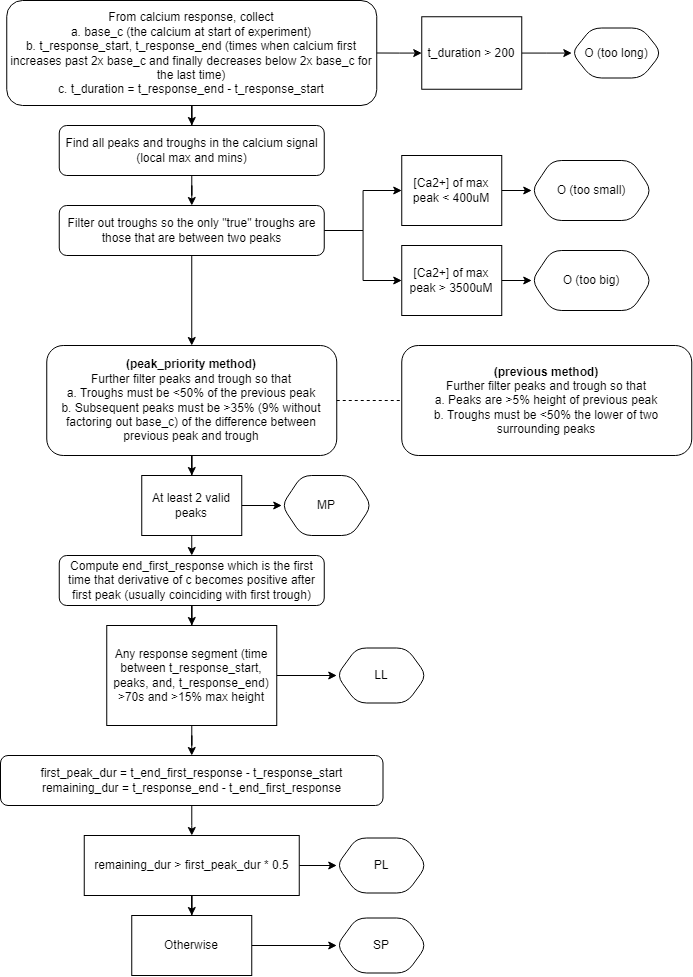

The diagram above was exported from draw.io. Its source (the exported page's mxGraphModel, read from the mxfile embedded in the PNG):
<mxGraphModel dx="2031" dy="1189" grid="1" gridSize="10" guides="1" tooltips="1" connect="1" arrows="1" fold="1" page="1" pageScale="1" pageWidth="827" pageHeight="1169" math="0" shadow="0">
  <root>
    <mxCell id="WIyWlLk6GJQsqaUBKTNV-0" />
    <mxCell id="WIyWlLk6GJQsqaUBKTNV-1" parent="WIyWlLk6GJQsqaUBKTNV-0" />
    <mxCell id="me-4IJVJU5MeHqz5jp16-20" style="edgeStyle=orthogonalEdgeStyle;rounded=0;orthogonalLoop=1;jettySize=auto;html=1;" edge="1" parent="WIyWlLk6GJQsqaUBKTNV-1" source="WIyWlLk6GJQsqaUBKTNV-3" target="me-4IJVJU5MeHqz5jp16-0">
      <mxGeometry relative="1" as="geometry" />
    </mxCell>
    <mxCell id="WIyWlLk6GJQsqaUBKTNV-3" value="From calcium response, collect&lt;br&gt;a. base_c (the calcium at start of experiment)&lt;br&gt;b. t_response_start, t_response_end (times when calcium first increases past 2x base_c and finally decreases below 2x base_c for the last time)&lt;br&gt;c. t_duration = t_response_end - t_response_start" style="rounded=1;whiteSpace=wrap;html=1;fontSize=12;glass=0;strokeWidth=1;shadow=0;" parent="WIyWlLk6GJQsqaUBKTNV-1" vertex="1">
      <mxGeometry x="46.25" y="20" width="370" height="105" as="geometry" />
    </mxCell>
    <mxCell id="me-4IJVJU5MeHqz5jp16-6" value="" style="edgeStyle=orthogonalEdgeStyle;rounded=0;orthogonalLoop=1;jettySize=auto;html=1;" edge="1" parent="WIyWlLk6GJQsqaUBKTNV-1" source="me-4IJVJU5MeHqz5jp16-0" target="me-4IJVJU5MeHqz5jp16-5">
      <mxGeometry relative="1" as="geometry" />
    </mxCell>
    <mxCell id="me-4IJVJU5MeHqz5jp16-0" value="Find all peaks and troughs in the calcium signal (local max and mins)" style="rounded=1;whiteSpace=wrap;html=1;fontSize=12;glass=0;strokeWidth=1;shadow=0;" vertex="1" parent="WIyWlLk6GJQsqaUBKTNV-1">
      <mxGeometry x="98.75" y="145" width="265" height="50" as="geometry" />
    </mxCell>
    <mxCell id="me-4IJVJU5MeHqz5jp16-9" value="" style="edgeStyle=orthogonalEdgeStyle;rounded=0;orthogonalLoop=1;jettySize=auto;html=1;exitX=1;exitY=0.5;exitDx=0;exitDy=0;" edge="1" parent="WIyWlLk6GJQsqaUBKTNV-1" source="WIyWlLk6GJQsqaUBKTNV-3" target="me-4IJVJU5MeHqz5jp16-8">
      <mxGeometry relative="1" as="geometry" />
    </mxCell>
    <mxCell id="me-4IJVJU5MeHqz5jp16-13" value="" style="edgeStyle=orthogonalEdgeStyle;rounded=0;orthogonalLoop=1;jettySize=auto;html=1;" edge="1" parent="WIyWlLk6GJQsqaUBKTNV-1" source="me-4IJVJU5MeHqz5jp16-5" target="me-4IJVJU5MeHqz5jp16-12">
      <mxGeometry relative="1" as="geometry" />
    </mxCell>
    <mxCell id="me-4IJVJU5MeHqz5jp16-17" style="edgeStyle=orthogonalEdgeStyle;rounded=0;orthogonalLoop=1;jettySize=auto;html=1;exitX=1;exitY=0.5;exitDx=0;exitDy=0;" edge="1" parent="WIyWlLk6GJQsqaUBKTNV-1" source="me-4IJVJU5MeHqz5jp16-5" target="me-4IJVJU5MeHqz5jp16-16">
      <mxGeometry relative="1" as="geometry" />
    </mxCell>
    <mxCell id="me-4IJVJU5MeHqz5jp16-24" style="edgeStyle=orthogonalEdgeStyle;rounded=0;orthogonalLoop=1;jettySize=auto;html=1;entryX=0.5;entryY=0;entryDx=0;entryDy=0;" edge="1" parent="WIyWlLk6GJQsqaUBKTNV-1" source="me-4IJVJU5MeHqz5jp16-5" target="me-4IJVJU5MeHqz5jp16-23">
      <mxGeometry relative="1" as="geometry" />
    </mxCell>
    <mxCell id="me-4IJVJU5MeHqz5jp16-5" value="Filter out troughs so the only &quot;true&quot; troughs are those that are between two peaks" style="rounded=1;whiteSpace=wrap;html=1;fontSize=12;glass=0;strokeWidth=1;shadow=0;" vertex="1" parent="WIyWlLk6GJQsqaUBKTNV-1">
      <mxGeometry x="98.75" y="225" width="265" height="50" as="geometry" />
    </mxCell>
    <mxCell id="me-4IJVJU5MeHqz5jp16-11" value="" style="edgeStyle=orthogonalEdgeStyle;rounded=0;orthogonalLoop=1;jettySize=auto;html=1;" edge="1" parent="WIyWlLk6GJQsqaUBKTNV-1" source="me-4IJVJU5MeHqz5jp16-8" target="me-4IJVJU5MeHqz5jp16-10">
      <mxGeometry relative="1" as="geometry" />
    </mxCell>
    <mxCell id="me-4IJVJU5MeHqz5jp16-8" value="t_duration &amp;gt; 200" style="square;whiteSpace=wrap;html=1;rounded=0;glass=0;strokeWidth=1;shadow=0;" vertex="1" parent="WIyWlLk6GJQsqaUBKTNV-1">
      <mxGeometry x="461.25" y="36.25" width="100" height="72.5" as="geometry" />
    </mxCell>
    <mxCell id="me-4IJVJU5MeHqz5jp16-10" value="O (too long)" style="shape=hexagon;perimeter=hexagonPerimeter2;whiteSpace=wrap;html=1;fixedSize=1;rounded=1;glass=0;strokeWidth=1;shadow=0;" vertex="1" parent="WIyWlLk6GJQsqaUBKTNV-1">
      <mxGeometry x="611.25" y="47.5" width="90" height="50" as="geometry" />
    </mxCell>
    <mxCell id="me-4IJVJU5MeHqz5jp16-15" value="" style="edgeStyle=orthogonalEdgeStyle;rounded=0;orthogonalLoop=1;jettySize=auto;html=1;" edge="1" parent="WIyWlLk6GJQsqaUBKTNV-1" source="me-4IJVJU5MeHqz5jp16-12" target="me-4IJVJU5MeHqz5jp16-14">
      <mxGeometry relative="1" as="geometry" />
    </mxCell>
    <mxCell id="me-4IJVJU5MeHqz5jp16-12" value="[Ca2+] of max peak &amp;lt; 400uM" style="square;whiteSpace=wrap;html=1;rounded=0;glass=0;strokeWidth=1;shadow=0;" vertex="1" parent="WIyWlLk6GJQsqaUBKTNV-1">
      <mxGeometry x="441.25" y="175" width="100" height="70" as="geometry" />
    </mxCell>
    <mxCell id="me-4IJVJU5MeHqz5jp16-14" value="O (too small)" style="shape=hexagon;perimeter=hexagonPerimeter2;whiteSpace=wrap;html=1;fixedSize=1;rounded=1;glass=0;strokeWidth=1;shadow=0;" vertex="1" parent="WIyWlLk6GJQsqaUBKTNV-1">
      <mxGeometry x="571.25" y="180" width="120" height="60" as="geometry" />
    </mxCell>
    <mxCell id="me-4IJVJU5MeHqz5jp16-19" value="" style="edgeStyle=orthogonalEdgeStyle;rounded=0;orthogonalLoop=1;jettySize=auto;html=1;" edge="1" parent="WIyWlLk6GJQsqaUBKTNV-1" source="me-4IJVJU5MeHqz5jp16-16" target="me-4IJVJU5MeHqz5jp16-18">
      <mxGeometry relative="1" as="geometry" />
    </mxCell>
    <mxCell id="me-4IJVJU5MeHqz5jp16-16" value="[Ca2+] of max peak &amp;gt; 3500uM" style="square;whiteSpace=wrap;html=1;rounded=0;glass=0;strokeWidth=1;shadow=0;" vertex="1" parent="WIyWlLk6GJQsqaUBKTNV-1">
      <mxGeometry x="441.25" y="265" width="100" height="70" as="geometry" />
    </mxCell>
    <mxCell id="me-4IJVJU5MeHqz5jp16-18" value="O (too big)" style="shape=hexagon;perimeter=hexagonPerimeter2;whiteSpace=wrap;html=1;fixedSize=1;rounded=1;glass=0;strokeWidth=1;shadow=0;" vertex="1" parent="WIyWlLk6GJQsqaUBKTNV-1">
      <mxGeometry x="571.25" y="270" width="120" height="60" as="geometry" />
    </mxCell>
    <mxCell id="me-4IJVJU5MeHqz5jp16-32" value="" style="edgeStyle=orthogonalEdgeStyle;rounded=0;orthogonalLoop=1;jettySize=auto;html=1;" edge="1" parent="WIyWlLk6GJQsqaUBKTNV-1" source="me-4IJVJU5MeHqz5jp16-23" target="me-4IJVJU5MeHqz5jp16-31">
      <mxGeometry relative="1" as="geometry" />
    </mxCell>
    <mxCell id="me-4IJVJU5MeHqz5jp16-23" value="&lt;b&gt;(peak_priority method)&lt;/b&gt;&lt;br&gt;Further filter peaks and trough so that&lt;br&gt;a. Troughs must be &amp;lt;50% of the previous peak&lt;br&gt;b. Subsequent peaks must be &amp;gt;35% (9% without factoring out base_c) of the difference between previous peak and trough" style="rounded=1;whiteSpace=wrap;html=1;fontSize=12;glass=0;strokeWidth=1;shadow=0;" vertex="1" parent="WIyWlLk6GJQsqaUBKTNV-1">
      <mxGeometry x="86.25" y="365" width="290" height="110" as="geometry" />
    </mxCell>
    <mxCell id="me-4IJVJU5MeHqz5jp16-25" value="&lt;b&gt;(previous method)&lt;/b&gt;&lt;br&gt;Further filter peaks and trough so that&lt;br&gt;a. Peaks are &amp;gt;5% height of previous peak&lt;br&gt;b. Troughs must be &amp;lt;50% the lower of two surrounding peaks" style="rounded=1;whiteSpace=wrap;html=1;fontSize=12;glass=0;strokeWidth=1;shadow=0;" vertex="1" parent="WIyWlLk6GJQsqaUBKTNV-1">
      <mxGeometry x="441.25" y="365" width="290" height="110" as="geometry" />
    </mxCell>
    <mxCell id="me-4IJVJU5MeHqz5jp16-26" value="" style="endArrow=none;dashed=1;html=1;rounded=0;exitX=1;exitY=0.5;exitDx=0;exitDy=0;entryX=0;entryY=0.5;entryDx=0;entryDy=0;" edge="1" parent="WIyWlLk6GJQsqaUBKTNV-1" source="me-4IJVJU5MeHqz5jp16-23" target="me-4IJVJU5MeHqz5jp16-25">
      <mxGeometry width="50" height="50" relative="1" as="geometry">
        <mxPoint x="401.25" y="425" as="sourcePoint" />
        <mxPoint x="451.25" y="375" as="targetPoint" />
      </mxGeometry>
    </mxCell>
    <mxCell id="me-4IJVJU5MeHqz5jp16-37" value="" style="edgeStyle=orthogonalEdgeStyle;rounded=0;orthogonalLoop=1;jettySize=auto;html=1;" edge="1" parent="WIyWlLk6GJQsqaUBKTNV-1" source="me-4IJVJU5MeHqz5jp16-30" target="me-4IJVJU5MeHqz5jp16-36">
      <mxGeometry relative="1" as="geometry" />
    </mxCell>
    <mxCell id="me-4IJVJU5MeHqz5jp16-30" value="Compute end_first_response which is the first time that derivative of c becomes positive after first peak (usually coinciding with first trough)" style="rounded=1;whiteSpace=wrap;html=1;fontSize=12;glass=0;strokeWidth=1;shadow=0;" vertex="1" parent="WIyWlLk6GJQsqaUBKTNV-1">
      <mxGeometry x="98.75" y="575" width="265" height="50" as="geometry" />
    </mxCell>
    <mxCell id="me-4IJVJU5MeHqz5jp16-34" value="" style="edgeStyle=orthogonalEdgeStyle;rounded=0;orthogonalLoop=1;jettySize=auto;html=1;" edge="1" parent="WIyWlLk6GJQsqaUBKTNV-1" source="me-4IJVJU5MeHqz5jp16-31" target="me-4IJVJU5MeHqz5jp16-33">
      <mxGeometry relative="1" as="geometry" />
    </mxCell>
    <mxCell id="me-4IJVJU5MeHqz5jp16-31" value="At least 2 valid peaks" style="square;whiteSpace=wrap;html=1;rounded=0;glass=0;strokeWidth=1;shadow=0;" vertex="1" parent="WIyWlLk6GJQsqaUBKTNV-1">
      <mxGeometry x="181.25" y="495" width="100" height="60" as="geometry" />
    </mxCell>
    <mxCell id="me-4IJVJU5MeHqz5jp16-33" value="MP" style="shape=hexagon;perimeter=hexagonPerimeter2;whiteSpace=wrap;html=1;fixedSize=1;rounded=1;glass=0;strokeWidth=1;shadow=0;" vertex="1" parent="WIyWlLk6GJQsqaUBKTNV-1">
      <mxGeometry x="321.25" y="495" width="90" height="60" as="geometry" />
    </mxCell>
    <mxCell id="me-4IJVJU5MeHqz5jp16-35" value="" style="endArrow=classic;html=1;rounded=0;exitX=0.5;exitY=1;exitDx=0;exitDy=0;entryX=0.5;entryY=0;entryDx=0;entryDy=0;" edge="1" parent="WIyWlLk6GJQsqaUBKTNV-1" source="me-4IJVJU5MeHqz5jp16-31" target="me-4IJVJU5MeHqz5jp16-30">
      <mxGeometry width="50" height="50" relative="1" as="geometry">
        <mxPoint x="401.25" y="505" as="sourcePoint" />
        <mxPoint x="451.25" y="455" as="targetPoint" />
      </mxGeometry>
    </mxCell>
    <mxCell id="me-4IJVJU5MeHqz5jp16-39" value="" style="edgeStyle=orthogonalEdgeStyle;rounded=0;orthogonalLoop=1;jettySize=auto;html=1;" edge="1" parent="WIyWlLk6GJQsqaUBKTNV-1" source="me-4IJVJU5MeHqz5jp16-36" target="me-4IJVJU5MeHqz5jp16-38">
      <mxGeometry relative="1" as="geometry" />
    </mxCell>
    <mxCell id="me-4IJVJU5MeHqz5jp16-41" value="" style="edgeStyle=orthogonalEdgeStyle;rounded=0;orthogonalLoop=1;jettySize=auto;html=1;entryX=0.5;entryY=0;entryDx=0;entryDy=0;" edge="1" parent="WIyWlLk6GJQsqaUBKTNV-1" source="me-4IJVJU5MeHqz5jp16-36" target="me-4IJVJU5MeHqz5jp16-45">
      <mxGeometry relative="1" as="geometry">
        <mxPoint x="231.25" y="775" as="targetPoint" />
      </mxGeometry>
    </mxCell>
    <mxCell id="me-4IJVJU5MeHqz5jp16-36" value="Any response segment (time between t_response_start, peaks, and, t_response_end) &amp;gt;70s and &amp;gt;15% max height" style="square;whiteSpace=wrap;html=1;rounded=0;glass=0;strokeWidth=1;shadow=0;" vertex="1" parent="WIyWlLk6GJQsqaUBKTNV-1">
      <mxGeometry x="146.25" y="645" width="170" height="100" as="geometry" />
    </mxCell>
    <mxCell id="me-4IJVJU5MeHqz5jp16-38" value="LL" style="shape=hexagon;perimeter=hexagonPerimeter2;whiteSpace=wrap;html=1;fixedSize=1;rounded=1;glass=0;strokeWidth=1;shadow=0;" vertex="1" parent="WIyWlLk6GJQsqaUBKTNV-1">
      <mxGeometry x="376.25" y="667.5" width="90" height="55" as="geometry" />
    </mxCell>
    <mxCell id="me-4IJVJU5MeHqz5jp16-47" style="edgeStyle=orthogonalEdgeStyle;rounded=0;orthogonalLoop=1;jettySize=auto;html=1;" edge="1" parent="WIyWlLk6GJQsqaUBKTNV-1" source="me-4IJVJU5MeHqz5jp16-45" target="me-4IJVJU5MeHqz5jp16-46">
      <mxGeometry relative="1" as="geometry" />
    </mxCell>
    <mxCell id="me-4IJVJU5MeHqz5jp16-45" value="first_peak_dur = t_end_first_response - t_response_start&lt;br&gt;remaining_dur = t_response_end - t_end_first_response" style="rounded=1;whiteSpace=wrap;html=1;fontSize=12;glass=0;strokeWidth=1;shadow=0;" vertex="1" parent="WIyWlLk6GJQsqaUBKTNV-1">
      <mxGeometry x="40" y="775" width="382.5" height="50" as="geometry" />
    </mxCell>
    <mxCell id="me-4IJVJU5MeHqz5jp16-51" style="edgeStyle=orthogonalEdgeStyle;rounded=0;orthogonalLoop=1;jettySize=auto;html=1;entryX=0;entryY=0.5;entryDx=0;entryDy=0;" edge="1" parent="WIyWlLk6GJQsqaUBKTNV-1" source="me-4IJVJU5MeHqz5jp16-46" target="me-4IJVJU5MeHqz5jp16-50">
      <mxGeometry relative="1" as="geometry" />
    </mxCell>
    <mxCell id="me-4IJVJU5MeHqz5jp16-55" value="" style="edgeStyle=orthogonalEdgeStyle;rounded=0;orthogonalLoop=1;jettySize=auto;html=1;" edge="1" parent="WIyWlLk6GJQsqaUBKTNV-1" source="me-4IJVJU5MeHqz5jp16-46" target="me-4IJVJU5MeHqz5jp16-54">
      <mxGeometry relative="1" as="geometry" />
    </mxCell>
    <mxCell id="me-4IJVJU5MeHqz5jp16-46" value="remaining_dur &amp;gt; first_peak_dur * 0.5" style="square;whiteSpace=wrap;html=1;rounded=0;glass=0;strokeWidth=1;shadow=0;" vertex="1" parent="WIyWlLk6GJQsqaUBKTNV-1">
      <mxGeometry x="123.75" y="855" width="215" height="60" as="geometry" />
    </mxCell>
    <mxCell id="me-4IJVJU5MeHqz5jp16-50" value="PL" style="shape=hexagon;perimeter=hexagonPerimeter2;whiteSpace=wrap;html=1;fixedSize=1;rounded=1;glass=0;strokeWidth=1;shadow=0;" vertex="1" parent="WIyWlLk6GJQsqaUBKTNV-1">
      <mxGeometry x="376.25" y="857.5" width="90" height="55" as="geometry" />
    </mxCell>
    <mxCell id="me-4IJVJU5MeHqz5jp16-57" style="edgeStyle=orthogonalEdgeStyle;rounded=0;orthogonalLoop=1;jettySize=auto;html=1;entryX=0;entryY=0.5;entryDx=0;entryDy=0;" edge="1" parent="WIyWlLk6GJQsqaUBKTNV-1" source="me-4IJVJU5MeHqz5jp16-54" target="me-4IJVJU5MeHqz5jp16-56">
      <mxGeometry relative="1" as="geometry" />
    </mxCell>
    <mxCell id="me-4IJVJU5MeHqz5jp16-54" value="Otherwise" style="whiteSpace=wrap;html=1;rounded=0;glass=0;strokeWidth=1;shadow=0;" vertex="1" parent="WIyWlLk6GJQsqaUBKTNV-1">
      <mxGeometry x="171.25" y="935" width="120" height="60" as="geometry" />
    </mxCell>
    <mxCell id="me-4IJVJU5MeHqz5jp16-56" value="SP" style="shape=hexagon;perimeter=hexagonPerimeter2;whiteSpace=wrap;html=1;fixedSize=1;rounded=1;glass=0;strokeWidth=1;shadow=0;" vertex="1" parent="WIyWlLk6GJQsqaUBKTNV-1">
      <mxGeometry x="376.25" y="937.5" width="90" height="55" as="geometry" />
    </mxCell>
  </root>
</mxGraphModel>